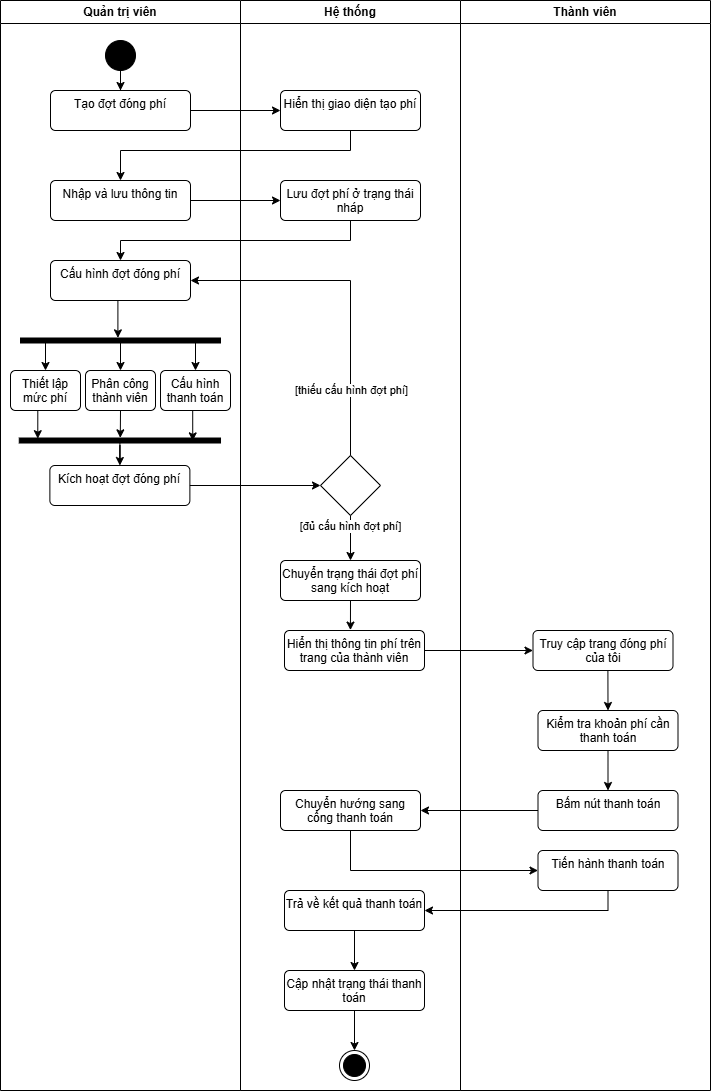

The diagram above was exported from draw.io. Its source (the exported page's mxGraphModel, read from the mxfile embedded in the PNG):
<mxGraphModel dx="2305" dy="1183" grid="1" gridSize="10" guides="1" tooltips="1" connect="1" arrows="1" fold="1" page="1" pageScale="1" pageWidth="827" pageHeight="1169" math="0" shadow="0">
  <root>
    <mxCell id="0" />
    <mxCell id="1" parent="0" />
    <mxCell id="Prjft5Nz1jyKnWqqCid8-12" parent="1" style="swimlane;whiteSpace=wrap;html=1;" value="Quản trị viên" vertex="1">
      <mxGeometry height="1090" width="240" x="60" y="70" as="geometry" />
    </mxCell>
    <mxCell id="Prjft5Nz1jyKnWqqCid8-15" parent="Prjft5Nz1jyKnWqqCid8-12" style="ellipse;fillColor=strokeColor;html=1;" value="" vertex="1">
      <mxGeometry height="30" width="30" x="105" y="40" as="geometry" />
    </mxCell>
    <mxCell id="Prjft5Nz1jyKnWqqCid8-20" parent="Prjft5Nz1jyKnWqqCid8-12" style="html=1;align=center;verticalAlign=top;rounded=1;absoluteArcSize=1;arcSize=10;dashed=0;whiteSpace=wrap;" value="Cấu hình đợt đóng phí" vertex="1">
      <mxGeometry height="40" width="140" x="50" y="260" as="geometry" />
    </mxCell>
    <mxCell id="Prjft5Nz1jyKnWqqCid8-41" edge="1" parent="Prjft5Nz1jyKnWqqCid8-12" source="Prjft5Nz1jyKnWqqCid8-21" style="edgeStyle=orthogonalEdgeStyle;rounded=0;orthogonalLoop=1;jettySize=auto;html=1;entryX=0.5;entryY=0;entryDx=0;entryDy=0;" target="Prjft5Nz1jyKnWqqCid8-22">
      <mxGeometry relative="1" as="geometry">
        <Array as="points">
          <mxPoint x="120" y="370" />
          <mxPoint x="120" y="370" />
        </Array>
      </mxGeometry>
    </mxCell>
    <mxCell id="Prjft5Nz1jyKnWqqCid8-42" edge="1" parent="Prjft5Nz1jyKnWqqCid8-12" source="Prjft5Nz1jyKnWqqCid8-21" style="edgeStyle=orthogonalEdgeStyle;rounded=0;orthogonalLoop=1;jettySize=auto;html=1;entryX=0.5;entryY=0;entryDx=0;entryDy=0;" target="Prjft5Nz1jyKnWqqCid8-32">
      <mxGeometry relative="1" as="geometry" />
    </mxCell>
    <mxCell id="Prjft5Nz1jyKnWqqCid8-45" edge="1" parent="Prjft5Nz1jyKnWqqCid8-12" source="Prjft5Nz1jyKnWqqCid8-21" style="edgeStyle=orthogonalEdgeStyle;rounded=0;orthogonalLoop=1;jettySize=auto;html=1;entryX=0.5;entryY=0;entryDx=0;entryDy=0;exitX=0.359;exitY=0.129;exitDx=0;exitDy=0;exitPerimeter=0;" target="Prjft5Nz1jyKnWqqCid8-33">
      <mxGeometry relative="1" as="geometry">
        <Array as="points">
          <mxPoint x="193" y="339" />
          <mxPoint x="195" y="340" />
        </Array>
      </mxGeometry>
    </mxCell>
    <mxCell id="Prjft5Nz1jyKnWqqCid8-21" parent="Prjft5Nz1jyKnWqqCid8-12" style="html=1;points=[];perimeter=orthogonalPerimeter;fillColor=strokeColor;rotation=90;" value="" vertex="1">
      <mxGeometry height="200" width="5" x="117.5" y="240" as="geometry" />
    </mxCell>
    <mxCell id="Prjft5Nz1jyKnWqqCid8-22" parent="Prjft5Nz1jyKnWqqCid8-12" style="html=1;align=center;verticalAlign=top;rounded=1;absoluteArcSize=1;arcSize=10;dashed=0;whiteSpace=wrap;" value="Thiết lập mức phí" vertex="1">
      <mxGeometry height="40" width="70" x="10" y="370" as="geometry" />
    </mxCell>
    <mxCell id="Prjft5Nz1jyKnWqqCid8-32" parent="Prjft5Nz1jyKnWqqCid8-12" style="html=1;align=center;verticalAlign=top;rounded=1;absoluteArcSize=1;arcSize=10;dashed=0;whiteSpace=wrap;" value="Phân công thành viên" vertex="1">
      <mxGeometry height="40" width="70" x="85" y="370" as="geometry" />
    </mxCell>
    <mxCell id="Prjft5Nz1jyKnWqqCid8-33" parent="Prjft5Nz1jyKnWqqCid8-12" style="html=1;align=center;verticalAlign=top;rounded=1;absoluteArcSize=1;arcSize=10;dashed=0;whiteSpace=wrap;" value="Cấu hình thanh toán" vertex="1">
      <mxGeometry height="40" width="70" x="160" y="370" as="geometry" />
    </mxCell>
    <mxCell id="Prjft5Nz1jyKnWqqCid8-34" parent="Prjft5Nz1jyKnWqqCid8-12" style="html=1;align=center;verticalAlign=top;rounded=1;absoluteArcSize=1;arcSize=10;dashed=0;whiteSpace=wrap;" value="Kích hoạt đợt đóng phí" vertex="1">
      <mxGeometry height="40" width="140" x="49.38" y="465" as="geometry" />
    </mxCell>
    <mxCell id="Prjft5Nz1jyKnWqqCid8-40" edge="1" parent="Prjft5Nz1jyKnWqqCid8-12" source="Prjft5Nz1jyKnWqqCid8-20" style="edgeStyle=orthogonalEdgeStyle;rounded=0;orthogonalLoop=1;jettySize=auto;html=1;exitX=0.5;exitY=1;exitDx=0;exitDy=0;entryX=-0.033;entryY=0.513;entryDx=0;entryDy=0;entryPerimeter=0;" target="Prjft5Nz1jyKnWqqCid8-21">
      <mxGeometry relative="1" as="geometry" />
    </mxCell>
    <mxCell id="Prjft5Nz1jyKnWqqCid8-43" edge="1" parent="Prjft5Nz1jyKnWqqCid8-12" source="Prjft5Nz1jyKnWqqCid8-33" style="edgeStyle=orthogonalEdgeStyle;rounded=0;orthogonalLoop=1;jettySize=auto;html=1;exitX=0.5;exitY=0;exitDx=0;exitDy=0;entryX=0.5;entryY=0;entryDx=0;entryDy=0;" target="Prjft5Nz1jyKnWqqCid8-33">
      <mxGeometry relative="1" as="geometry" />
    </mxCell>
    <mxCell id="MSFsrYxT7fHpWvM79UZN-5" edge="1" parent="Prjft5Nz1jyKnWqqCid8-12" source="Prjft5Nz1jyKnWqqCid8-46" style="edgeStyle=orthogonalEdgeStyle;rounded=0;orthogonalLoop=1;jettySize=auto;html=1;entryX=0.5;entryY=0;entryDx=0;entryDy=0;" target="Prjft5Nz1jyKnWqqCid8-34">
      <mxGeometry relative="1" as="geometry" />
    </mxCell>
    <mxCell id="Prjft5Nz1jyKnWqqCid8-46" parent="Prjft5Nz1jyKnWqqCid8-12" style="html=1;points=[];perimeter=orthogonalPerimeter;fillColor=strokeColor;rotation=90;" value="" vertex="1">
      <mxGeometry height="201.25" width="5" x="116.88" y="339.38" as="geometry" />
    </mxCell>
    <mxCell id="Prjft5Nz1jyKnWqqCid8-49" edge="1" parent="Prjft5Nz1jyKnWqqCid8-12" source="Prjft5Nz1jyKnWqqCid8-22" style="edgeStyle=orthogonalEdgeStyle;rounded=0;orthogonalLoop=1;jettySize=auto;html=1;exitX=0.5;exitY=1;exitDx=0;exitDy=0;entryX=0.133;entryY=0.908;entryDx=0;entryDy=0;entryPerimeter=0;" target="Prjft5Nz1jyKnWqqCid8-46">
      <mxGeometry relative="1" as="geometry" />
    </mxCell>
    <mxCell id="Prjft5Nz1jyKnWqqCid8-51" edge="1" parent="Prjft5Nz1jyKnWqqCid8-12" source="Prjft5Nz1jyKnWqqCid8-33" style="edgeStyle=orthogonalEdgeStyle;rounded=0;orthogonalLoop=1;jettySize=auto;html=1;exitX=0.5;exitY=1;exitDx=0;exitDy=0;entryX=0.578;entryY=0.138;entryDx=0;entryDy=0;entryPerimeter=0;" target="Prjft5Nz1jyKnWqqCid8-46">
      <mxGeometry relative="1" as="geometry" />
    </mxCell>
    <mxCell id="Prjft5Nz1jyKnWqqCid8-54" parent="Prjft5Nz1jyKnWqqCid8-12" style="rhombus;" value="" vertex="1">
      <mxGeometry height="60" width="60" x="320" y="455" as="geometry" />
    </mxCell>
    <mxCell id="Prjft5Nz1jyKnWqqCid8-60" parent="Prjft5Nz1jyKnWqqCid8-12" style="html=1;align=center;verticalAlign=top;rounded=1;absoluteArcSize=1;arcSize=10;dashed=0;whiteSpace=wrap;" value="Hiển thị thông tin phí trên trang của thành viên" vertex="1">
      <mxGeometry height="40" width="140" x="284" y="630" as="geometry" />
    </mxCell>
    <mxCell id="Prjft5Nz1jyKnWqqCid8-55" edge="1" parent="Prjft5Nz1jyKnWqqCid8-12" source="Prjft5Nz1jyKnWqqCid8-34" style="edgeStyle=orthogonalEdgeStyle;rounded=0;orthogonalLoop=1;jettySize=auto;html=1;exitX=1;exitY=0.5;exitDx=0;exitDy=0;entryX=0;entryY=0.5;entryDx=0;entryDy=0;" target="Prjft5Nz1jyKnWqqCid8-54">
      <mxGeometry relative="1" as="geometry" />
    </mxCell>
    <mxCell id="Prjft5Nz1jyKnWqqCid8-56" edge="1" parent="Prjft5Nz1jyKnWqqCid8-12" source="Prjft5Nz1jyKnWqqCid8-54" style="edgeStyle=orthogonalEdgeStyle;rounded=0;orthogonalLoop=1;jettySize=auto;html=1;entryX=1;entryY=0.5;entryDx=0;entryDy=0;" target="Prjft5Nz1jyKnWqqCid8-20">
      <mxGeometry relative="1" as="geometry">
        <Array as="points">
          <mxPoint x="350" y="280" />
        </Array>
      </mxGeometry>
    </mxCell>
    <mxCell id="Prjft5Nz1jyKnWqqCid8-57" connectable="0" parent="Prjft5Nz1jyKnWqqCid8-56" style="edgeLabel;html=1;align=center;verticalAlign=middle;resizable=0;points=[];" value="[thiếu cấu hình đợt phí]" vertex="1">
      <mxGeometry relative="1" x="-0.604" as="geometry">
        <mxPoint as="offset" />
      </mxGeometry>
    </mxCell>
    <mxCell id="MSFsrYxT7fHpWvM79UZN-4" edge="1" parent="Prjft5Nz1jyKnWqqCid8-12" source="Prjft5Nz1jyKnWqqCid8-32" style="edgeStyle=orthogonalEdgeStyle;rounded=0;orthogonalLoop=1;jettySize=auto;html=1;exitX=0.5;exitY=1;exitDx=0;exitDy=0;entryX=-0.034;entryY=0.498;entryDx=0;entryDy=0;entryPerimeter=0;" target="Prjft5Nz1jyKnWqqCid8-46">
      <mxGeometry relative="1" as="geometry" />
    </mxCell>
    <mxCell id="Prjft5Nz1jyKnWqqCid8-19" parent="Prjft5Nz1jyKnWqqCid8-12" style="html=1;align=center;verticalAlign=top;rounded=1;absoluteArcSize=1;arcSize=10;dashed=0;whiteSpace=wrap;" value="Lưu đợt phí ở trạng thái nháp" vertex="1">
      <mxGeometry height="40" width="140" x="280" y="180" as="geometry" />
    </mxCell>
    <mxCell id="Prjft5Nz1jyKnWqqCid8-18" parent="Prjft5Nz1jyKnWqqCid8-12" style="html=1;align=center;verticalAlign=top;rounded=1;absoluteArcSize=1;arcSize=10;dashed=0;whiteSpace=wrap;" value="Nhập và lưu thông tin" vertex="1">
      <mxGeometry height="40" width="140" x="50" y="180" as="geometry" />
    </mxCell>
    <mxCell id="MSFsrYxT7fHpWvM79UZN-2" edge="1" parent="Prjft5Nz1jyKnWqqCid8-12" source="Prjft5Nz1jyKnWqqCid8-19" style="edgeStyle=orthogonalEdgeStyle;rounded=0;orthogonalLoop=1;jettySize=auto;html=1;entryX=0.5;entryY=0;entryDx=0;entryDy=0;" target="Prjft5Nz1jyKnWqqCid8-20">
      <mxGeometry relative="1" as="geometry">
        <Array as="points">
          <mxPoint x="350" y="240" />
          <mxPoint x="120" y="240" />
        </Array>
      </mxGeometry>
    </mxCell>
    <mxCell id="MSFsrYxT7fHpWvM79UZN-1" edge="1" parent="Prjft5Nz1jyKnWqqCid8-12" source="Prjft5Nz1jyKnWqqCid8-18" style="edgeStyle=orthogonalEdgeStyle;rounded=0;orthogonalLoop=1;jettySize=auto;html=1;exitX=1;exitY=0.5;exitDx=0;exitDy=0;entryX=0;entryY=0.5;entryDx=0;entryDy=0;" target="Prjft5Nz1jyKnWqqCid8-19">
      <mxGeometry relative="1" as="geometry" />
    </mxCell>
    <mxCell id="Prjft5Nz1jyKnWqqCid8-13" parent="1" style="swimlane;whiteSpace=wrap;html=1;" value="Hệ thống" vertex="1">
      <mxGeometry height="1090" width="220" x="300" y="70" as="geometry" />
    </mxCell>
    <mxCell id="Prjft5Nz1jyKnWqqCid8-72" parent="Prjft5Nz1jyKnWqqCid8-13" style="html=1;align=center;verticalAlign=top;rounded=1;absoluteArcSize=1;arcSize=10;dashed=0;whiteSpace=wrap;" value="Chuyển hướng sang cổng thanh toán" vertex="1">
      <mxGeometry height="40" width="140" x="40" y="790" as="geometry" />
    </mxCell>
    <mxCell id="Prjft5Nz1jyKnWqqCid8-79" edge="1" parent="Prjft5Nz1jyKnWqqCid8-13" source="Prjft5Nz1jyKnWqqCid8-76" style="edgeStyle=orthogonalEdgeStyle;rounded=0;orthogonalLoop=1;jettySize=auto;html=1;entryX=0.5;entryY=0;entryDx=0;entryDy=0;" target="Prjft5Nz1jyKnWqqCid8-77">
      <mxGeometry relative="1" as="geometry" />
    </mxCell>
    <mxCell id="Prjft5Nz1jyKnWqqCid8-76" parent="Prjft5Nz1jyKnWqqCid8-13" style="html=1;align=center;verticalAlign=top;rounded=1;absoluteArcSize=1;arcSize=10;dashed=0;whiteSpace=wrap;" value="Trả về kết quả thanh toán" vertex="1">
      <mxGeometry height="40" width="140" x="44" y="890" as="geometry" />
    </mxCell>
    <mxCell id="Prjft5Nz1jyKnWqqCid8-81" edge="1" parent="Prjft5Nz1jyKnWqqCid8-13" source="Prjft5Nz1jyKnWqqCid8-77" style="edgeStyle=orthogonalEdgeStyle;rounded=0;orthogonalLoop=1;jettySize=auto;html=1;exitX=0.5;exitY=1;exitDx=0;exitDy=0;entryX=0.5;entryY=0;entryDx=0;entryDy=0;" target="Prjft5Nz1jyKnWqqCid8-80">
      <mxGeometry relative="1" as="geometry" />
    </mxCell>
    <mxCell id="Prjft5Nz1jyKnWqqCid8-77" parent="Prjft5Nz1jyKnWqqCid8-13" style="html=1;align=center;verticalAlign=top;rounded=1;absoluteArcSize=1;arcSize=10;dashed=0;whiteSpace=wrap;" value="Cập nhật trạng thái thanh toán" vertex="1">
      <mxGeometry height="40" width="140" x="44" y="970" as="geometry" />
    </mxCell>
    <mxCell id="Prjft5Nz1jyKnWqqCid8-80" parent="Prjft5Nz1jyKnWqqCid8-13" style="ellipse;html=1;shape=endState;fillColor=strokeColor;" value="" vertex="1">
      <mxGeometry height="30" width="30" x="99" y="1050" as="geometry" />
    </mxCell>
    <mxCell id="Prjft5Nz1jyKnWqqCid8-58" parent="Prjft5Nz1jyKnWqqCid8-13" style="html=1;align=center;verticalAlign=top;rounded=1;absoluteArcSize=1;arcSize=10;dashed=0;whiteSpace=wrap;" value="Chuyển trạng thái đợt phí sang kích hoạt" vertex="1">
      <mxGeometry height="40" width="140" x="40" y="560" as="geometry" />
    </mxCell>
    <mxCell id="Prjft5Nz1jyKnWqqCid8-16" parent="Prjft5Nz1jyKnWqqCid8-13" style="html=1;align=center;verticalAlign=top;rounded=1;absoluteArcSize=1;arcSize=10;dashed=0;whiteSpace=wrap;" value="Tạo đợt đóng phí" vertex="1">
      <mxGeometry height="40" width="140" x="-190" y="90" as="geometry" />
    </mxCell>
    <mxCell id="Prjft5Nz1jyKnWqqCid8-36" edge="1" parent="Prjft5Nz1jyKnWqqCid8-13" source="Prjft5Nz1jyKnWqqCid8-16" style="edgeStyle=orthogonalEdgeStyle;rounded=0;orthogonalLoop=1;jettySize=auto;html=1;entryX=0;entryY=0.5;entryDx=0;entryDy=0;" target="Prjft5Nz1jyKnWqqCid8-17">
      <mxGeometry relative="1" as="geometry" />
    </mxCell>
    <mxCell id="Prjft5Nz1jyKnWqqCid8-17" parent="Prjft5Nz1jyKnWqqCid8-13" style="html=1;align=center;verticalAlign=top;rounded=1;absoluteArcSize=1;arcSize=10;dashed=0;whiteSpace=wrap;" value="Hiển thị giao diện tạo phí" vertex="1">
      <mxGeometry height="40" width="140" x="40" y="90" as="geometry" />
    </mxCell>
    <mxCell id="Prjft5Nz1jyKnWqqCid8-14" parent="1" style="swimlane;whiteSpace=wrap;html=1;" value="Thành viên" vertex="1">
      <mxGeometry height="1090" width="250" x="520" y="70" as="geometry" />
    </mxCell>
    <mxCell id="Prjft5Nz1jyKnWqqCid8-64" parent="Prjft5Nz1jyKnWqqCid8-14" style="html=1;align=center;verticalAlign=top;rounded=1;absoluteArcSize=1;arcSize=10;dashed=0;whiteSpace=wrap;" value="Truy cập trang đóng phí của tôi" vertex="1">
      <mxGeometry height="40" width="140" x="72.5" y="630" as="geometry" />
    </mxCell>
    <mxCell id="Prjft5Nz1jyKnWqqCid8-71" edge="1" parent="Prjft5Nz1jyKnWqqCid8-14" source="Prjft5Nz1jyKnWqqCid8-66" style="edgeStyle=orthogonalEdgeStyle;rounded=0;orthogonalLoop=1;jettySize=auto;html=1;entryX=0.5;entryY=0;entryDx=0;entryDy=0;" target="Prjft5Nz1jyKnWqqCid8-67">
      <mxGeometry relative="1" as="geometry" />
    </mxCell>
    <mxCell id="Prjft5Nz1jyKnWqqCid8-66" parent="Prjft5Nz1jyKnWqqCid8-14" style="html=1;align=center;verticalAlign=top;rounded=1;absoluteArcSize=1;arcSize=10;dashed=0;whiteSpace=wrap;" value="Kiểm tra khoản phí cần thanh toán&lt;span style=&quot;color: rgba(0, 0, 0, 0); font-family: monospace; font-size: 0px; text-align: start; text-wrap-mode: nowrap;&quot;&gt;%3CmxGraphModel%3E%3Croot%3E%3CmxCell%20id%3D%220%22%2F%3E%3CmxCell%20id%3D%221%22%20parent%3D%220%22%2F%3E%3CmxCell%20id%3D%222%22%20parent%3D%221%22%20style%3D%22html%3D1%3Balign%3Dcenter%3BverticalAlign%3Dtop%3Brounded%3D1%3BabsoluteArcSize%3D1%3BarcSize%3D10%3Bdashed%3D0%3BwhiteSpace%3Dwrap%3B%22%20value%3D%22Truy%20c%E1%BA%ADp%20trang%20%C4%91%C3%B3ng%20ph%C3%AD%20c%E1%BB%A7a%20t%C3%B4i%22%20vertex%3D%221%22%3E%3CmxGeometry%20height%3D%2240%22%20width%3D%22140%22%20x%3D%22595%22%20y%3D%22730%22%20as%3D%22geometry%22%2F%3E%3C%2FmxCell%3E%3C%2Froot%3E%3C%2FmxGraphModel%3E&lt;/span&gt;" vertex="1">
      <mxGeometry height="40" width="140" x="77.5" y="710" as="geometry" />
    </mxCell>
    <mxCell id="Prjft5Nz1jyKnWqqCid8-67" parent="Prjft5Nz1jyKnWqqCid8-14" style="html=1;align=center;verticalAlign=top;rounded=1;absoluteArcSize=1;arcSize=10;dashed=0;whiteSpace=wrap;" value="Bấm nút thanh toán" vertex="1">
      <mxGeometry height="40" width="140" x="77.5" y="790" as="geometry" />
    </mxCell>
    <mxCell id="Prjft5Nz1jyKnWqqCid8-70" edge="1" parent="Prjft5Nz1jyKnWqqCid8-14" source="Prjft5Nz1jyKnWqqCid8-64" style="edgeStyle=orthogonalEdgeStyle;rounded=0;orthogonalLoop=1;jettySize=auto;html=1;entryX=0.5;entryY=0;entryDx=0;entryDy=0;exitX=0.535;exitY=1.007;exitDx=0;exitDy=0;exitPerimeter=0;" target="Prjft5Nz1jyKnWqqCid8-66">
      <mxGeometry relative="1" as="geometry" />
    </mxCell>
    <mxCell id="Prjft5Nz1jyKnWqqCid8-73" parent="Prjft5Nz1jyKnWqqCid8-14" style="html=1;align=center;verticalAlign=top;rounded=1;absoluteArcSize=1;arcSize=10;dashed=0;whiteSpace=wrap;" value="Tiến hành thanh toán" vertex="1">
      <mxGeometry height="40" width="140" x="77.5" y="850" as="geometry" />
    </mxCell>
    <mxCell id="Prjft5Nz1jyKnWqqCid8-65" edge="1" parent="1" source="Prjft5Nz1jyKnWqqCid8-60" style="edgeStyle=orthogonalEdgeStyle;rounded=0;orthogonalLoop=1;jettySize=auto;html=1;exitX=1;exitY=0.5;exitDx=0;exitDy=0;entryX=0;entryY=0.5;entryDx=0;entryDy=0;" target="Prjft5Nz1jyKnWqqCid8-64">
      <mxGeometry relative="1" as="geometry" />
    </mxCell>
    <mxCell id="Prjft5Nz1jyKnWqqCid8-74" edge="1" parent="1" source="Prjft5Nz1jyKnWqqCid8-72" style="edgeStyle=orthogonalEdgeStyle;rounded=0;orthogonalLoop=1;jettySize=auto;html=1;entryX=0;entryY=0.5;entryDx=0;entryDy=0;" target="Prjft5Nz1jyKnWqqCid8-73">
      <mxGeometry relative="1" as="geometry">
        <Array as="points">
          <mxPoint x="410" y="940" />
        </Array>
      </mxGeometry>
    </mxCell>
    <mxCell id="Prjft5Nz1jyKnWqqCid8-75" edge="1" parent="1" source="Prjft5Nz1jyKnWqqCid8-67" style="edgeStyle=orthogonalEdgeStyle;rounded=0;orthogonalLoop=1;jettySize=auto;html=1;entryX=1;entryY=0.5;entryDx=0;entryDy=0;" target="Prjft5Nz1jyKnWqqCid8-72">
      <mxGeometry relative="1" as="geometry" />
    </mxCell>
    <mxCell id="Prjft5Nz1jyKnWqqCid8-78" edge="1" parent="1" source="Prjft5Nz1jyKnWqqCid8-73" style="edgeStyle=orthogonalEdgeStyle;rounded=0;orthogonalLoop=1;jettySize=auto;html=1;exitX=0.5;exitY=1;exitDx=0;exitDy=0;entryX=1;entryY=0.5;entryDx=0;entryDy=0;" target="Prjft5Nz1jyKnWqqCid8-76">
      <mxGeometry relative="1" as="geometry" />
    </mxCell>
    <mxCell id="Prjft5Nz1jyKnWqqCid8-59" edge="1" parent="1" source="Prjft5Nz1jyKnWqqCid8-54" style="edgeStyle=orthogonalEdgeStyle;rounded=0;orthogonalLoop=1;jettySize=auto;html=1;exitX=0.5;exitY=1;exitDx=0;exitDy=0;entryX=0.5;entryY=0;entryDx=0;entryDy=0;" target="Prjft5Nz1jyKnWqqCid8-58">
      <mxGeometry relative="1" as="geometry" />
    </mxCell>
    <mxCell id="Prjft5Nz1jyKnWqqCid8-84" connectable="0" parent="Prjft5Nz1jyKnWqqCid8-59" style="edgeLabel;html=1;align=center;verticalAlign=middle;resizable=0;points=[];" value="[đủ cấu hình đợt phí]" vertex="1">
      <mxGeometry relative="1" x="-0.539" y="-1" as="geometry">
        <mxPoint as="offset" />
      </mxGeometry>
    </mxCell>
    <mxCell id="Prjft5Nz1jyKnWqqCid8-63" edge="1" parent="1" source="Prjft5Nz1jyKnWqqCid8-58" style="edgeStyle=orthogonalEdgeStyle;rounded=0;orthogonalLoop=1;jettySize=auto;html=1;exitX=0.5;exitY=1;exitDx=0;exitDy=0;entryX=0.471;entryY=-0.01;entryDx=0;entryDy=0;entryPerimeter=0;" target="Prjft5Nz1jyKnWqqCid8-60">
      <mxGeometry relative="1" as="geometry" />
    </mxCell>
    <mxCell id="Prjft5Nz1jyKnWqqCid8-35" edge="1" parent="1" source="Prjft5Nz1jyKnWqqCid8-15" style="edgeStyle=orthogonalEdgeStyle;rounded=0;orthogonalLoop=1;jettySize=auto;html=1;entryX=0.5;entryY=0;entryDx=0;entryDy=0;" target="Prjft5Nz1jyKnWqqCid8-16">
      <mxGeometry relative="1" as="geometry" />
    </mxCell>
    <mxCell id="Prjft5Nz1jyKnWqqCid8-37" edge="1" parent="1" source="Prjft5Nz1jyKnWqqCid8-17" style="edgeStyle=orthogonalEdgeStyle;rounded=0;orthogonalLoop=1;jettySize=auto;html=1;exitX=0.5;exitY=1;exitDx=0;exitDy=0;entryX=0.5;entryY=0;entryDx=0;entryDy=0;" target="Prjft5Nz1jyKnWqqCid8-18">
      <mxGeometry relative="1" as="geometry">
        <Array as="points">
          <mxPoint x="410" y="220" />
          <mxPoint x="180" y="220" />
        </Array>
      </mxGeometry>
    </mxCell>
  </root>
</mxGraphModel>